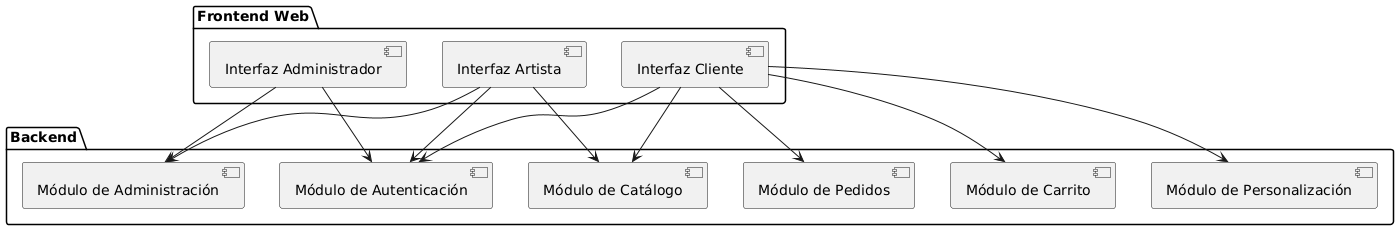

The diagram above was rendered by PlantUML. Its source (embedded in the PNG):
@startuml
package "Frontend Web" {
  [Interfaz Cliente]
  [Interfaz Artista]
  [Interfaz Administrador]
}

package "Backend" {
  [Módulo de Autenticación]
  [Módulo de Catálogo]
  [Módulo de Personalización]
  [Módulo de Carrito]
  [Módulo de Pedidos]
  [Módulo de Administración]
}

[Interfaz Cliente] --> [Módulo de Autenticación]
[Interfaz Cliente] --> [Módulo de Catálogo]
[Interfaz Cliente] --> [Módulo de Personalización]
[Interfaz Cliente] --> [Módulo de Carrito]
[Interfaz Cliente] --> [Módulo de Pedidos]

[Interfaz Artista] --> [Módulo de Autenticación]
[Interfaz Artista] --> [Módulo de Catálogo]
[Interfaz Artista] --> [Módulo de Administración]

[Interfaz Administrador] --> [Módulo de Administración]
[Interfaz Administrador] --> [Módulo de Autenticación]
@enduml